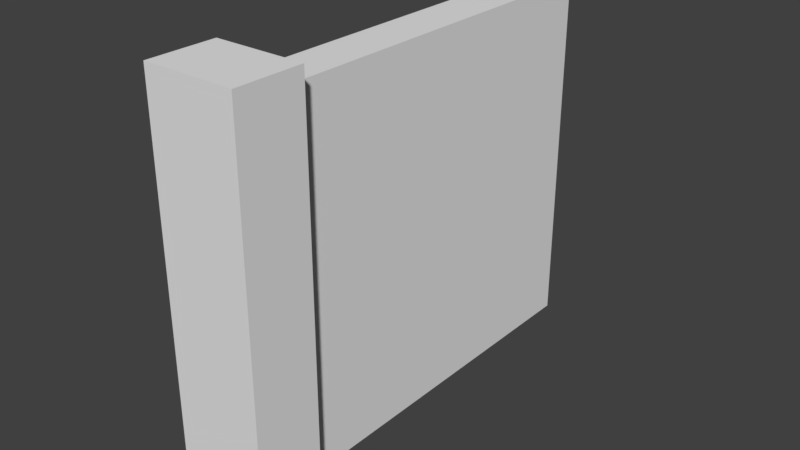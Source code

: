 # Source: target1.blend  (saved by Blender 2.79.0; exported with 4.5.12 LTS)
import bpy
from mathutils import Matrix  # noqa: F401  (used for matrix-valued properties, if any)

bpy.ops.wm.read_factory_settings(use_empty=True)
scene = bpy.context.scene
scene.name = 'Scene'

# ---- collections
col_collection_1 = bpy.data.collections.new('Collection 1'); scene.collection.children.link(col_collection_1)

# ---- world
world_world = bpy.data.worlds.new('World'); scene.world = world_world
world_world.color = (0.05088, 0.05088, 0.05088)
world_world.use_sun_shadow = False
world_world.sun_shadow_jitter_overblur = 0.0
world_world.cycles.sampling_method = 'MANUAL'

# ---- meshes
me_target1 = bpy.data.meshes.new('Target1')
me_target1.from_pydata([(-0.05, 1.735e-18, -0.05), (-0.05, -2.949e-17, 0.85), (-0.05, 0.15, -0.05), (-0.05, 0.15, 0.85), (0.15, 1.735e-18, -0.05), (0.15, 0.15, -0.05), (0.15, -2.949e-17, 0.85), (0.15, 0.15, 0.85), (0.1, 0.15, 0.0), (0.0, 0.15, 0.0), (0.0, 0.15, 0.8), (0.1, 0.15, 0.8), (0.0, 1.0, 2.22e-16), (0.0, 1.0, 0.8), (0.1, 1.0, 0.8), (0.1, 1.0, 2.22e-16)], [], [(0, 1, 2), (2, 1, 3), (4, 0, 5), (5, 0, 2), (6, 4, 7), (7, 4, 5), (1, 6, 3), (3, 6, 7), (8, 2, 9), (9, 2, 3), (9, 3, 10), (10, 3, 11), (11, 3, 7), (11, 7, 5), (2, 8, 5), (5, 8, 11), (9, 10, 12), (12, 10, 13), (11, 14, 10), (10, 14, 13), (12, 13, 15), (15, 13, 14), (9, 12, 8), (8, 12, 15), (1, 0, 6), (6, 0, 4), (11, 8, 14), (14, 8, 15)])
me_target1.use_remesh_preserve_volume = False
me_target1.use_remesh_preserve_attributes = False
me_target1.use_mirror_vertex_groups = False
me_target1.update()

# ---- objects
ob_target1 = bpy.data.objects.new('Target1', me_target1)

# ---- transforms, parenting, visibility, modifiers, constraints
ob_target1.location = (0.0, 0.0, 0.0)
ob_target1.lineart.crease_threshold = 0.0

# ---- collection membership
col_collection_1.objects.link(ob_target1)

# ---- scene / render settings (as saved in the file)
scene.frame_start = 1; scene.frame_end = 250; scene.frame_set(1)
scene.render.engine = 'BLENDER_EEVEE_NEXT'
scene.render.resolution_percentage = 50
scene.render.dither_intensity = 0.0
scene.cycles.use_denoising = False
scene.cycles.samples = 128
scene.cycles.sampling_pattern = 'TABULATED_SOBOL'
scene.cycles.use_adaptive_sampling = False
scene.cycles.use_light_tree = False
scene.cycles.blur_glossy = 0.0
scene.cycles.sample_clamp_indirect = 0.0
scene.view_settings.view_transform = 'Standard'
bpy.context.view_layer.update()

# ---- added for rendering (the .blend has no active camera and no usable light): camera, sun
cam_auto = bpy.data.cameras.new('AutoCamera')
cam_auto.lens = 50.0
cam_auto.sensor_width = 36.0
cam_auto.clip_end = 1000.0
ob_auto_camera = bpy.data.objects.new('AutoCamera', cam_auto)
scene.collection.objects.link(ob_auto_camera)
ob_auto_camera.location = (1.30844, -1.01013, 1.40675)
ob_auto_camera.rotation_euler = (1.09748, -7.21219e-08, 0.694738)
scene.camera = ob_auto_camera
light_auto_sun = bpy.data.lights.new('AutoSun', 'SUN')
light_auto_sun.energy = 3.0
light_auto_sun.angle = 0.0523599
ob_auto_sun = bpy.data.objects.new('AutoSun', light_auto_sun)
scene.collection.objects.link(ob_auto_sun)
ob_auto_sun.rotation_euler = (0.872665, 0.174533, 0.523599)
bpy.context.view_layer.update()
